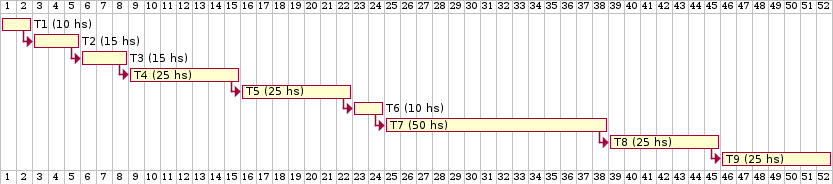

The diagram above was rendered by PlantUML. Its source (embedded in the PNG):
@startuml gantt_diagram
[T1 (10 hs)] lasts 2 days
[T2 (15 hs)] lasts 3 days
[T2 (15 hs)] starts at [T1 (10 hs)]'s end
[T3 (15 hs)] lasts 3 days
[T3 (15 hs)] starts at [T2 (15 hs)]'s end
[T4 (25 hs)] lasts 1 week
[T4 (25 hs)] starts at [T3 (15 hs)]'s end
[T5 (25 hs)] lasts 1 week
[T5 (25 hs)] starts at [T4 (25 hs)]'s end
[T6 (10 hs)] lasts 2 days
[T6 (10 hs)] starts at [T5 (25 hs)]'s end
[T7 (50 hs)] lasts 2 weeks
[T7 (50 hs)] starts at [T6 (10 hs)]'s end
[T8 (25 hs)] lasts 1 week
[T8 (25 hs)] starts at [T7 (50 hs)]'s end
[T9 (25 hs)] lasts 1 week
[T9 (25 hs)] starts at [T8 (25 hs)]'s end
@enduml